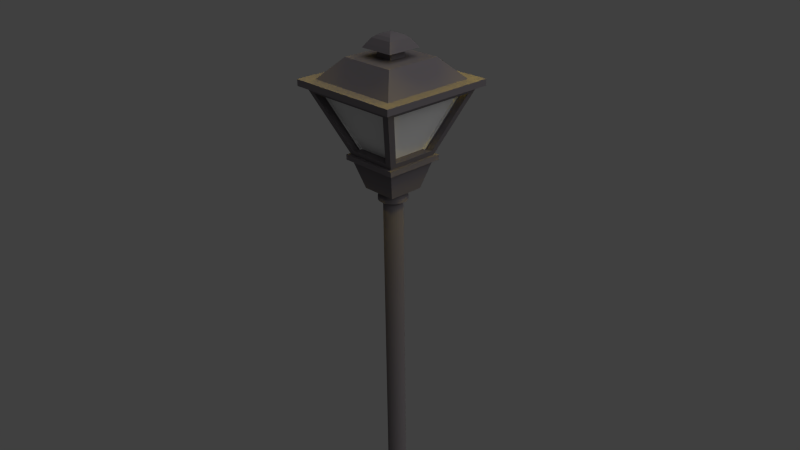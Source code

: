 # Source: lampara.blend  (saved by Blender 2.63.14; exported with 4.5.12 LTS)
import bpy
from mathutils import Matrix  # noqa: F401  (used for matrix-valued properties, if any)

bpy.ops.wm.read_factory_settings(use_empty=True)
scene = bpy.context.scene
scene.name = 'Scene'

# ---- collections
col_collection_1 = bpy.data.collections.new('Collection 1'); scene.collection.children.link(col_collection_1)

# ---- materials (node trees are filled in below, after node groups)
mat_material_001 = bpy.data.materials.new('Material.001')
mat_material_001.alpha_threshold = 0.0
mat_material_001.use_transparent_shadow = False
mat_material_001.diffuse_color = (0.8, 0.2546, 0.0, 1.0)
mat_material_001.roughness = 0.5
mat_material_001.specular_intensity = 1.0
mat_material_001.line_color = (0.0, 0.0, 0.0, 1.0)
mat_material = bpy.data.materials.new('Material')
mat_material.alpha_threshold = 0.0
mat_material.use_transparent_shadow = False
mat_material.roughness = 0.5
mat_material.line_color = (0.0, 0.0, 0.0, 1.0)
mat_material_002 = bpy.data.materials.new('Material.002')
mat_material_002.alpha_threshold = 0.0
mat_material_002.use_transparent_shadow = False
mat_material_002.diffuse_color = (0.1789, 0.162, 0.1746, 1.0)
mat_material_002.roughness = 0.5
mat_material_002.line_color = (0.0, 0.0, 0.0, 1.0)

# ---- material node trees

# ---- world
world_world = bpy.data.worlds.new('World'); scene.world = world_world
world_world.color = (0.05088, 0.05088, 0.05088)
world_world.use_sun_shadow = False
world_world.sun_shadow_jitter_overblur = 0.0
world_world.cycles.sampling_method = 'MANUAL'
world_world.cycles.sample_map_resolution = 256

# ---- cameras
cam_camera = bpy.data.cameras.new('Camera')
cam_camera.clip_end = 100.0
cam_camera.lens = 35.0
cam_camera.sensor_width = 32.0
cam_camera.sensor_height = 18.0
cam_camera.ortho_scale = 7.314
cam_camera.dof.focus_distance = 0.0
cam_camera.dof.aperture_fstop = 128.0

# ---- lights
light_sun = bpy.data.lights.new('Sun', 'POINT')
light_sun.color = (1.0, 0.7529, 0.04772)
light_sun.transmission_factor = 0.0
light_sun.energy = 297.0
light_sun.shadow_buffer_clip_start = 0.5
light_sun.shadow_soft_size = 1.0
light_sun.shadow_maximum_resolution = 0.006
light_sun.use_absolute_resolution = True
light_sun.cycles.use_multiple_importance_sampling = False
light_lamp = bpy.data.lights.new('Lamp', 'SUN')
light_lamp.transmission_factor = 0.0
light_lamp.cutoff_distance = 30.0
light_lamp.angle = 1.571
light_lamp.energy = 1.0
light_lamp.shadow_buffer_clip_start = 1.001
light_lamp.shadow_soft_size = 1.0
light_lamp.shadow_cascade_max_distance = 1000.0
light_lamp.cycles.use_multiple_importance_sampling = False

# ---- meshes
me_plane_002 = bpy.data.meshes.new('Plane.002')
me_plane_002.from_pydata([(0.0582, 0.2926, 3.483), (4.042e-07, 0.2983, 3.483), (0.1142, 0.2756, 3.483), (0.1657, 0.248, 3.483), (0.2109, 0.2109, 3.483), (0.248, 0.1657, 3.483), (0.2756, 0.1142, 3.483), (0.2926, 0.0582, 3.483), (0.2983, 1.455e-06, 3.483), (0.2926, -0.0582, 3.483), (0.2756, -0.1142, 3.483), (0.248, -0.1657, 3.483), (0.2109, -0.2109, 3.483), (0.1657, -0.248, 3.483), (0.1142, -0.2756, 3.483), (0.0582, -0.2926, 3.483), (3.07e-07, -0.2983, 3.483), (-0.0582, -0.2926, 3.483), (-0.1142, -0.2756, 3.483), (-0.1657, -0.248, 3.483), (-0.2109, -0.2109, 3.483), (-0.248, -0.1657, 3.483), (-0.2756, -0.1142, 3.483), (-0.2926, -0.0582, 3.483), (-0.2983, 1.72e-06, 3.483), (-0.2926, 0.0582, 3.483), (-0.2756, 0.1142, 3.483), (-0.248, 0.1657, 3.483), (-0.2109, 0.2109, 3.483), (-0.1657, 0.248, 3.483), (-0.1142, 0.2756, 3.483), (-0.0582, 0.2926, 3.483), (0.07954, 0.3999, 3.73), (1.056e-07, 0.4077, 3.73), (0.156, 0.3767, 3.73), (0.2265, 0.339, 3.73), (0.2883, 0.2883, 3.73), (0.339, 0.2265, 3.73), (0.3767, 0.156, 3.73), (0.3999, 0.07954, 3.73), (0.4077, 1.428e-06, 3.73), (0.3999, -0.07954, 3.73), (0.3767, -0.156, 3.73), (0.339, -0.2265, 3.73), (0.2883, -0.2883, 3.73), (0.2265, -0.339, 3.73), (0.156, -0.3767, 3.73), (0.07954, -0.3999, 3.73), (-2.722e-08, -0.4077, 3.73), (-0.07954, -0.3999, 3.73), (-0.156, -0.3767, 3.73), (-0.2265, -0.339, 3.73), (-0.2883, -0.2883, 3.73), (-0.339, -0.2265, 3.73), (-0.3767, -0.156, 3.73), (-0.3999, -0.07954, 3.73), (-0.4077, 1.791e-06, 3.73), (-0.3999, 0.07954, 3.73), (-0.3767, 0.156, 3.73), (-0.339, 0.2265, 3.73), (-0.2883, 0.2883, 3.73), (-0.2265, 0.339, 3.73), (-0.156, 0.3767, 3.73), (-0.07954, 0.3999, 3.73), (0.08597, 0.4322, 3.949), (1.028e-07, 0.4406, 3.949), (0.1686, 0.4071, 3.949), (0.2448, 0.3664, 3.949), (0.3116, 0.3116, 3.949), (0.3664, 0.2448, 3.949), (0.4071, 0.1686, 3.949), (0.4322, 0.08597, 3.949), (0.4406, 1.42e-06, 3.949), (0.4322, -0.08596, 3.949), (0.4071, -0.1686, 3.949), (0.3664, -0.2448, 3.949), (0.3116, -0.3116, 3.949), (0.2448, -0.3664, 3.949), (0.1686, -0.4071, 3.949), (0.08597, -0.4322, 3.949), (-4.081e-08, -0.4406, 3.949), (-0.08597, -0.4322, 3.949), (-0.1686, -0.4071, 3.949), (-0.2448, -0.3664, 3.949), (-0.3116, -0.3116, 3.949), (-0.3664, -0.2448, 3.949), (-0.4071, -0.1686, 3.949), (-0.4322, -0.08596, 3.949), (-0.4406, 1.812e-06, 3.949), (-0.4322, 0.08597, 3.949), (-0.4071, 0.1686, 3.949), (-0.3664, 0.2448, 3.949), (-0.3116, 0.3116, 3.949), (-0.2448, 0.3664, 3.949), (-0.1686, 0.4071, 3.949), (-0.08597, 0.4322, 3.949), (0.08597, 0.4322, 4.176), (1.028e-07, 0.4406, 4.176), (0.1686, 0.4071, 4.176), (0.2448, 0.3664, 4.176), (0.3116, 0.3116, 4.176), (0.3664, 0.2448, 4.176), (0.4071, 0.1686, 4.176), (0.4322, 0.08597, 4.176), (0.4406, 1.42e-06, 4.176), (0.4322, -0.08596, 4.176), (0.4071, -0.1686, 4.176), (0.3664, -0.2448, 4.176), (0.3116, -0.3116, 4.176), (0.2448, -0.3664, 4.176), (0.1686, -0.4071, 4.176), (0.08597, -0.4322, 4.176), (-4.081e-08, -0.4406, 4.176), (-0.08597, -0.4322, 4.176), (-0.1686, -0.4071, 4.176), (-0.2448, -0.3664, 4.176), (-0.3116, -0.3116, 4.176), (-0.3664, -0.2448, 4.176), (-0.4071, -0.1686, 4.176), (-0.4322, -0.08596, 4.176), (-0.4406, 1.812e-06, 4.176), (-0.4322, 0.08597, 4.176), (-0.4071, 0.1686, 4.176), (-0.3664, 0.2448, 4.176), (-0.3116, 0.3116, 4.176), (-0.2448, 0.3664, 4.176), (-0.1686, 0.4071, 4.176), (-0.08597, 0.4322, 4.176), (0.07726, 0.3884, 4.43), (1.067e-07, 0.396, 4.43), (0.1516, 0.3659, 4.43), (0.22, 0.3293, 4.43), (0.28, 0.28, 4.43), (0.3293, 0.22, 4.43), (0.3659, 0.1516, 4.43), (0.3884, 0.07726, 4.43), (0.396, 1.431e-06, 4.43), (0.3884, -0.07726, 4.43), (0.3659, -0.1516, 4.43), (0.3293, -0.22, 4.43), (0.28, -0.28, 4.43), (0.22, -0.3293, 4.43), (0.1516, -0.3659, 4.43), (0.07726, -0.3884, 4.43), (-2.236e-08, -0.396, 4.43), (-0.07726, -0.3884, 4.43), (-0.1516, -0.3659, 4.43), (-0.22, -0.3293, 4.43), (-0.28, -0.28, 4.43), (-0.3293, -0.22, 4.43), (-0.3659, -0.1516, 4.43), (-0.3884, -0.07726, 4.43), (-0.396, 1.784e-06, 4.43), (-0.3884, 0.07726, 4.43), (-0.3659, 0.1516, 4.43), (-0.3293, 0.22, 4.43), (-0.28, 0.28, 4.43), (-0.22, 0.3293, 4.43), (-0.1516, 0.3659, 4.43), (-0.07726, 0.3884, 4.43), (0.06173, 0.3103, 4.647), (1.146e-07, 0.3164, 4.647), (0.1211, 0.2923, 4.647), (0.1758, 0.2631, 4.647), (0.2237, 0.2237, 4.647), (0.2631, 0.1758, 4.647), (0.2923, 0.1211, 4.647), (0.3103, 0.06173, 4.647), (0.3164, 1.452e-06, 4.647), (0.3103, -0.06173, 4.647), (0.2923, -0.1211, 4.647), (0.2631, -0.1758, 4.647), (0.2237, -0.2237, 4.647), (0.1758, -0.2631, 4.647), (0.1211, -0.2923, 4.647), (0.06173, -0.3103, 4.647), (1.15e-08, -0.3164, 4.647), (-0.06173, -0.3103, 4.647), (-0.1211, -0.2923, 4.647), (-0.1758, -0.2631, 4.647), (-0.2237, -0.2237, 4.647), (-0.2631, -0.1758, 4.647), (-0.2923, -0.1211, 4.647), (-0.3103, -0.06173, 4.647), (-0.3164, 1.733e-06, 4.647), (-0.3103, 0.06173, 4.647), (-0.2923, 0.1211, 4.647), (-0.2631, 0.1758, 4.647), (-0.2237, 0.2237, 4.647), (-0.1758, 0.2631, 4.647), (-0.1211, 0.2923, 4.647), (-0.06173, 0.3103, 4.647), (0.02599, 0.1307, 4.879), (1.32e-07, 0.1332, 4.879), (0.05098, 0.1231, 4.879), (0.07401, 0.1108, 4.879), (0.09419, 0.09419, 4.879), (0.1108, 0.07401, 4.879), (0.1231, 0.05098, 4.879), (0.1306, 0.02599, 4.879), (0.1332, 1.502e-06, 4.879), (0.1306, -0.02599, 4.879), (0.1231, -0.05098, 4.879), (0.1108, -0.07401, 4.879), (0.09419, -0.09419, 4.879), (0.07401, -0.1108, 4.879), (0.05098, -0.1231, 4.879), (0.02599, -0.1306, 4.879), (8.855e-08, -0.1332, 4.879), (-0.02599, -0.1306, 4.879), (-0.05098, -0.1231, 4.879), (-0.07401, -0.1108, 4.879), (-0.09419, -0.09419, 4.879), (-0.1108, -0.07401, 4.879), (-0.1231, -0.05098, 4.879), (-0.1306, -0.02599, 4.879), (-0.1332, 1.621e-06, 4.879), (-0.1306, 0.02599, 4.879), (-0.1231, 0.05098, 4.879), (-0.1108, 0.07401, 4.879), (-0.09419, 0.09419, 4.879), (-0.07401, 0.1108, 4.879), (-0.05098, 0.1231, 4.879), (-0.02599, 0.1307, 4.879), (1.424e-07, 1.535e-06, 4.934)], [], [(28, 27, 59, 60), (57, 56, 88, 89), (31, 30, 62, 63), (2, 0, 32, 34), (5, 4, 36, 37), (8, 7, 39, 40), (11, 10, 42, 43), (14, 13, 45, 46), (17, 16, 48, 49), (20, 19, 51, 52), (23, 22, 54, 55), (26, 25, 57, 58), (29, 28, 60, 61), (1, 31, 63, 33), (3, 2, 34, 35), (6, 5, 37, 38), (9, 8, 40, 41), (12, 11, 43, 44), (15, 14, 46, 47), (18, 17, 49, 50), (21, 20, 52, 53), (24, 23, 55, 56), (27, 26, 58, 59), (30, 29, 61, 62), (0, 1, 33, 32), (4, 3, 35, 36), (7, 6, 38, 39), (10, 9, 41, 42), (13, 12, 44, 45), (16, 15, 47, 48), (19, 18, 50, 51), (22, 21, 53, 54), (25, 24, 56, 57), (86, 85, 117, 118), (60, 59, 91, 92), (63, 62, 94, 95), (34, 32, 64, 66), (37, 36, 68, 69), (40, 39, 71, 72), (43, 42, 74, 75), (46, 45, 77, 78), (49, 48, 80, 81), (52, 51, 83, 84), (55, 54, 86, 87), (58, 57, 89, 90), (61, 60, 92, 93), (33, 63, 95, 65), (35, 34, 66, 67), (38, 37, 69, 70), (41, 40, 72, 73), (44, 43, 75, 76), (47, 46, 78, 79), (50, 49, 81, 82), (53, 52, 84, 85), (56, 55, 87, 88), (59, 58, 90, 91), (62, 61, 93, 94), (32, 33, 65, 64), (36, 35, 67, 68), (39, 38, 70, 71), (42, 41, 73, 74), (45, 44, 76, 77), (48, 47, 79, 80), (51, 50, 82, 83), (54, 53, 85, 86), (115, 114, 146, 147), (89, 88, 120, 121), (92, 91, 123, 124), (95, 94, 126, 127), (66, 64, 96, 98), (69, 68, 100, 101), (72, 71, 103, 104), (75, 74, 106, 107), (78, 77, 109, 110), (81, 80, 112, 113), (84, 83, 115, 116), (87, 86, 118, 119), (90, 89, 121, 122), (93, 92, 124, 125), (65, 95, 127, 97), (67, 66, 98, 99), (70, 69, 101, 102), (73, 72, 104, 105), (76, 75, 107, 108), (79, 78, 110, 111), (82, 81, 113, 114), (85, 84, 116, 117), (88, 87, 119, 120), (91, 90, 122, 123), (94, 93, 125, 126), (64, 65, 97, 96), (68, 67, 99, 100), (71, 70, 102, 103), (74, 73, 105, 106), (77, 76, 108, 109), (80, 79, 111, 112), (83, 82, 114, 115), (144, 143, 175, 176), (118, 117, 149, 150), (121, 120, 152, 153), (124, 123, 155, 156), (127, 126, 158, 159), (98, 96, 128, 130), (101, 100, 132, 133), (104, 103, 135, 136), (107, 106, 138, 139), (110, 109, 141, 142), (113, 112, 144, 145), (116, 115, 147, 148), (119, 118, 150, 151), (122, 121, 153, 154), (125, 124, 156, 157), (97, 127, 159, 129), (99, 98, 130, 131), (102, 101, 133, 134), (105, 104, 136, 137), (108, 107, 139, 140), (111, 110, 142, 143), (114, 113, 145, 146), (117, 116, 148, 149), (120, 119, 151, 152), (123, 122, 154, 155), (126, 125, 157, 158), (96, 97, 129, 128), (100, 99, 131, 132), (103, 102, 134, 135), (106, 105, 137, 138), (109, 108, 140, 141), (112, 111, 143, 144), (173, 172, 204, 205), (147, 146, 178, 179), (150, 149, 181, 182), (153, 152, 184, 185), (156, 155, 187, 188), (159, 158, 190, 191), (130, 128, 160, 162), (133, 132, 164, 165), (136, 135, 167, 168), (139, 138, 170, 171), (142, 141, 173, 174), (145, 144, 176, 177), (148, 147, 179, 180), (151, 150, 182, 183), (154, 153, 185, 186), (157, 156, 188, 189), (129, 159, 191, 161), (131, 130, 162, 163), (134, 133, 165, 166), (137, 136, 168, 169), (140, 139, 171, 172), (143, 142, 174, 175), (146, 145, 177, 178), (149, 148, 180, 181), (152, 151, 183, 184), (155, 154, 186, 187), (158, 157, 189, 190), (128, 129, 161, 160), (132, 131, 163, 164), (135, 134, 166, 167), (138, 137, 169, 170), (141, 140, 172, 173), (176, 175, 207, 208), (179, 178, 210, 211), (182, 181, 213, 214), (185, 184, 216, 217), (188, 187, 219, 220), (191, 190, 222, 223), (162, 160, 192, 194), (165, 164, 196, 197), (168, 167, 199, 200), (171, 170, 202, 203), (174, 173, 205, 206), (177, 176, 208, 209), (180, 179, 211, 212), (183, 182, 214, 215), (186, 185, 217, 218), (189, 188, 220, 221), (161, 191, 223, 193), (163, 162, 194, 195), (166, 165, 197, 198), (169, 168, 200, 201), (172, 171, 203, 204), (175, 174, 206, 207), (178, 177, 209, 210), (181, 180, 212, 213), (184, 183, 215, 216), (187, 186, 218, 219), (190, 189, 221, 222), (160, 161, 193, 192), (164, 163, 195, 196), (167, 166, 198, 199), (170, 169, 201, 202), (202, 201, 224), (205, 204, 224), (208, 207, 224), (211, 210, 224), (214, 213, 224), (217, 216, 224), (220, 219, 224), (223, 222, 224), (194, 192, 224), (197, 196, 224), (200, 199, 224), (203, 202, 224), (206, 205, 224), (209, 208, 224), (212, 211, 224), (215, 214, 224), (218, 217, 224), (221, 220, 224), (193, 223, 224), (195, 194, 224), (198, 197, 224), (201, 200, 224), (204, 203, 224), (207, 206, 224), (210, 209, 224), (213, 212, 224), (216, 215, 224), (219, 218, 224), (222, 221, 224), (192, 193, 224), (196, 195, 224), (199, 198, 224)])
me_plane_002.materials.append(mat_material_001)
me_plane_002.use_remesh_preserve_volume = False
me_plane_002.use_remesh_preserve_attributes = False
me_plane_002.use_mirror_vertex_groups = False
me_plane_002.update()
me_plane_001 = bpy.data.meshes.new('Plane.001')
me_plane_001.from_pydata([(1.251, -1.093, 2.182), (-1.251, -1.093, 2.182), (2.511, -2.353, 5.234), (-2.511, -2.353, 5.234), (-1.093, -1.251, 2.182), (-1.093, 1.251, 2.182), (-2.353, -2.511, 5.234), (-2.353, 2.511, 5.234), (-1.251, 1.093, 2.182), (1.251, 1.093, 2.182), (-2.511, 2.353, 5.234), (2.511, 2.353, 5.234), (1.093, 1.251, 2.182), (1.093, -1.251, 2.182), (2.353, 2.511, 5.234), (2.353, -2.511, 5.234)], [], [(2, 3, 1, 0), (6, 7, 5, 4), (10, 11, 9, 8), (14, 15, 13, 12)])
me_plane_001.materials.append(mat_material)
me_plane_001.use_remesh_preserve_volume = False
me_plane_001.use_remesh_preserve_attributes = False
me_plane_001.use_mirror_vertex_groups = False
me_plane_001.update()
me_plane = bpy.data.meshes.new('Plane')
me_plane.from_pydata([(1.0, -1.0, 0.0), (-1.0, -1.0, 0.0), (1.0, 1.0, 0.0), (-1.0, 1.0, 0.0), (1.467, -1.467, 1.597), (-1.467, -1.467, 1.597), (1.467, 1.467, 1.597), (-1.467, 1.467, 1.597), (1.679, -1.679, 1.597), (-1.679, -1.679, 1.597), (1.679, 1.679, 1.597), (-1.679, 1.679, 1.597), (1.679, -1.679, 1.884), (-1.679, -1.679, 1.884), (1.679, 1.679, 1.884), (-1.679, 1.679, 1.884), (3.002, -3.002, 5.532), (-3.002, -3.002, 5.532), (3.002, 3.002, 5.532), (-3.002, 3.002, 5.532), (3.298, -3.298, 5.532), (-3.298, -3.298, 5.532), (3.298, 3.298, 5.532), (-3.298, 3.298, 5.532), (3.298, -3.298, 5.883), (-3.298, -3.298, 5.883), (3.298, 3.298, 5.883), (-3.298, 3.298, 5.883), (2.649, -2.649, 5.883), (-2.649, -2.649, 5.883), (2.649, 2.649, 5.883), (-2.649, 2.649, 5.883), (1.594, -1.594, 6.998), (-1.594, -1.594, 6.998), (1.594, 1.594, 6.998), (-1.594, 1.594, 6.998), (0.4848, -0.4848, 6.998), (-0.4848, -0.4848, 6.998), (0.4848, 0.4848, 6.998), (-0.4848, 0.4848, 6.998), (0.4848, -0.4848, 7.667), (-0.4848, -0.4848, 7.667), (0.4848, 0.4848, 7.667), (-0.4848, 0.4848, 7.667), (0.6599, -0.6599, 7.667), (-0.6599, -0.6599, 7.667), (0.6599, 0.6599, 7.667), (-0.6599, 0.6599, 7.667), (0.8517, -0.8517, 7.46), (-0.8517, -0.8517, 7.46), (0.8517, 0.8517, 7.46), (-0.8517, 0.8517, 7.46), (0.9932, -0.9932, 7.46), (-0.9932, -0.9932, 7.46), (0.9932, 0.9932, 7.46), (-0.9932, 0.9932, 7.46), (0.86, -0.86, 7.667), (-0.86, -0.86, 7.667), (0.86, 0.86, 7.667), (-0.86, 0.86, 7.667), (0.6552, -0.6552, 7.954), (-0.6552, -0.6552, 7.954), (0.6552, 0.6552, 7.954), (-0.6552, 0.6552, 7.954), (0.4658, -0.4658, 8.097), (-0.4658, -0.4658, 8.097), (0.4658, 0.4658, 8.097), (-0.4658, 0.4658, 8.097), (0.246, -0.246, 8.193), (-0.246, -0.246, 8.193), (0.246, 0.246, 8.193), (-0.246, 0.246, 8.193), (0.0, 0.0, 8.254), (2.497, -2.497, 5.809), (-2.497, -2.497, 5.809), (2.497, 2.497, 5.809), (-2.497, 2.497, 5.809), (-2.497, 2.497, 5.532), (2.497, 2.497, 5.532), (-2.497, -2.497, 5.532), (2.497, -2.497, 5.532), (1.251, -1.619, 2.182), (-1.251, -1.619, 2.182), (2.511, -2.879, 5.234), (-2.511, -2.879, 5.234), (1.251, -1.093, 2.182), (-1.251, -1.093, 2.182), (2.511, -2.353, 5.234), (-2.511, -2.353, 5.234), (0.1815, 0.9123, 1.503), (3.602e-07, 0.9301, 1.503), (7.151e-07, 0.6153, 0.01908), (4.122e-07, 0.3547, 1.503), (0.12, 0.6035, 0.01908), (0.06919, 0.3479, 1.503), (0.2355, 0.5685, 0.01908), (0.1357, 0.3277, 1.503), (0.3418, 0.5116, 0.01908), (0.197, 0.2949, 1.503), (0.4351, 0.4351, 0.01908), (0.2508, 0.2508, 1.503), (0.5116, 0.3418, 0.01908), (0.2949, 0.197, 1.503), (0.5685, 0.2355, 0.01908), (0.3277, 0.1357, 1.503), (0.6035, 0.12, 0.01908), (0.3479, 0.06919, 1.503), (0.6153, 2.502e-06, 0.01908), (0.3547, 1.442e-06, 1.503), (0.6035, -0.12, 0.01908), (0.3479, -0.06919, 1.503), (0.5685, -0.2355, 0.01908), (0.3277, -0.1357, 1.503), (0.5116, -0.3418, 0.01908), (0.2949, -0.197, 1.503), (0.4351, -0.4351, 0.01908), (0.2508, -0.2508, 1.503), (0.3418, -0.5116, 0.01908), (0.197, -0.2949, 1.503), (0.2355, -0.5684, 0.01908), (0.1357, -0.3277, 1.503), (0.12, -0.6035, 0.01908), (0.06919, -0.3479, 1.503), (5.146e-07, -0.6153, 0.01908), (2.966e-07, -0.3547, 1.503), (-0.12, -0.6035, 0.01908), (-0.06919, -0.3479, 1.503), (-0.2355, -0.5684, 0.01908), (-0.1357, -0.3277, 1.503), (-0.3418, -0.5116, 0.01908), (-0.197, -0.2949, 1.503), (-0.4351, -0.4351, 0.01908), (-0.2508, -0.2508, 1.503), (-0.5116, -0.3418, 0.01908), (-0.2949, -0.197, 1.503), (-0.5684, -0.2355, 0.01908), (-0.3277, -0.1357, 1.503), (-0.6035, -0.12, 0.01908), (-0.3479, -0.06919, 1.503), (-0.6153, 3.05e-06, 0.01908), (-0.3547, 1.758e-06, 1.503), (-0.6035, 0.12, 0.01908), (-0.3479, 0.0692, 1.503), (-0.5684, 0.2355, 0.01908), (-0.3277, 0.1357, 1.503), (-0.5116, 0.3418, 0.01908), (-0.2949, 0.197, 1.503), (-0.4351, 0.4351, 0.01908), (-0.2508, 0.2508, 1.503), (-0.3418, 0.5116, 0.01908), (-0.197, 0.2949, 1.503), (-0.2355, 0.5685, 0.01908), (-0.1357, 0.3277, 1.503), (-0.12, 0.6035, 0.01908), (-0.06919, 0.3479, 1.503), (0.3559, 0.8593, 1.503), (0.5167, 0.7734, 1.503), (0.6577, 0.6577, 1.503), (0.7734, 0.5168, 1.503), (0.8593, 0.3559, 1.503), (0.9123, 0.1815, 1.503), (0.9301, 1.284e-06, 1.503), (0.9123, -0.1815, 1.503), (0.8593, -0.3559, 1.503), (0.7734, -0.5167, 1.503), (0.6577, -0.6577, 1.503), (0.5167, -0.7734, 1.503), (0.3559, -0.8593, 1.503), (0.1815, -0.9123, 1.503), (5.713e-08, -0.9301, 1.503), (-0.1815, -0.9123, 1.503), (-0.3559, -0.8593, 1.503), (-0.5167, -0.7734, 1.503), (-0.6577, -0.6577, 1.503), (-0.7734, -0.5167, 1.503), (-0.8593, -0.3559, 1.503), (-0.9123, -0.1815, 1.503), (-0.9301, 2.112e-06, 1.503), (-0.9123, 0.1815, 1.503), (-0.8593, 0.3559, 1.503), (-0.7734, 0.5168, 1.503), (-0.6577, 0.6577, 1.503), (-0.5167, 0.7734, 1.503), (-0.3559, 0.8593, 1.503), (-0.1815, 0.9123, 1.503), (0.02736, 0.1375, 3.328), (4.169e-07, 0.1402, 3.328), (0.05367, 0.1296, 3.328), (0.07791, 0.1166, 3.328), (0.09916, 0.09916, 3.328), (0.1166, 0.07791, 3.328), (0.1296, 0.05367, 3.328), (0.1375, 0.02736, 3.328), (0.1402, 1.493e-06, 3.328), (0.1375, -0.02736, 3.328), (0.1296, -0.05366, 3.328), (0.1166, -0.07791, 3.328), (0.09916, -0.09916, 3.328), (0.07791, -0.1166, 3.328), (0.05367, -0.1296, 3.328), (0.02736, -0.1375, 3.328), (3.712e-07, -0.1402, 3.328), (-0.02736, -0.1375, 3.328), (-0.05367, -0.1296, 3.328), (-0.07791, -0.1166, 3.328), (-0.09916, -0.09916, 3.328), (-0.1166, -0.07791, 3.328), (-0.1296, -0.05366, 3.328), (-0.1375, -0.02736, 3.328), (-0.1402, 1.617e-06, 3.328), (-0.1375, 0.02736, 3.328), (-0.1296, 0.05367, 3.328), (-0.1166, 0.07791, 3.328), (-0.09916, 0.09916, 3.328), (-0.07791, 0.1166, 3.328), (-0.05367, 0.1296, 3.328), (-0.02736, 0.1375, 3.328), (0.0582, 0.2926, 3.483), (4.042e-07, 0.2983, 3.483), (0.1142, 0.2756, 3.483), (0.1657, 0.248, 3.483), (0.2109, 0.2109, 3.483), (0.248, 0.1657, 3.483), (0.2756, 0.1142, 3.483), (0.2926, 0.0582, 3.483), (0.2983, 1.455e-06, 3.483), (0.2926, -0.0582, 3.483), (0.2756, -0.1142, 3.483), (0.248, -0.1657, 3.483), (0.2109, -0.2109, 3.483), (0.1657, -0.248, 3.483), (0.1142, -0.2756, 3.483), (0.0582, -0.2926, 3.483), (3.07e-07, -0.2983, 3.483), (-0.0582, -0.2926, 3.483), (-0.1142, -0.2756, 3.483), (-0.1657, -0.248, 3.483), (-0.2109, -0.2109, 3.483), (-0.248, -0.1657, 3.483), (-0.2756, -0.1142, 3.483), (-0.2926, -0.0582, 3.483), (-0.2983, 1.72e-06, 3.483), (-0.2926, 0.0582, 3.483), (-0.2756, 0.1142, 3.483), (-0.248, 0.1657, 3.483), (-0.2109, 0.2109, 3.483), (-0.1657, 0.248, 3.483), (-0.1142, 0.2756, 3.483), (-0.0582, 0.2926, 3.483), (-0.2355, 0.5685, -0.2039), (-0.3418, 0.5116, -0.2039), (-0.4351, 0.4351, -0.2039), (-0.5116, 0.3418, -0.2039), (-0.5684, 0.2355, -0.2039), (-0.6035, 0.12, -0.2039), (-0.6153, 3.05e-06, -0.2039), (-0.6035, -0.12, -0.2039), (-0.5684, -0.2355, -0.2039), (-0.5116, -0.3418, -0.2039), (-0.4351, -0.4351, -0.2039), (-0.3418, -0.5116, -0.2039), (-0.2355, -0.5684, -0.2039), (-0.12, -0.6035, -0.2039), (5.146e-07, -0.6153, -0.2039), (0.12, -0.6035, -0.2039), (0.2355, -0.5684, -0.2039), (0.3418, -0.5116, -0.2039), (0.4351, -0.4351, -0.2039), (0.5116, -0.3418, -0.2039), (0.5685, -0.2355, -0.2039), (0.6035, -0.12, -0.2039), (0.6153, 2.502e-06, -0.2039), (0.6035, 0.12, -0.2039), (0.5685, 0.2355, -0.2039), (0.5116, 0.3418, -0.2039), (0.4351, 0.4351, -0.2039), (0.3418, 0.5116, -0.2039), (0.2355, 0.5685, -0.2039), (0.12, 0.6035, -0.2039), (7.151e-07, 0.6153, -0.2039), (-0.12, 0.6035, -0.2039), (-0.3096, 0.7473, -0.3951), (-0.4494, 0.6726, -0.3951), (-0.572, 0.572, -0.3951), (-0.6726, 0.4494, -0.3951), (-0.7473, 0.3096, -0.3951), (-0.7934, 0.1578, -0.3951), (-0.8089, 3.169e-06, -0.3951), (-0.7934, -0.1578, -0.3951), (-0.7473, -0.3096, -0.3951), (-0.6726, -0.4494, -0.3951), (-0.572, -0.572, -0.3951), (-0.4494, -0.6726, -0.3951), (-0.3096, -0.7473, -0.3951), (-0.1578, -0.7934, -0.3951), (4.34e-07, -0.8089, -0.3951), (0.1578, -0.7934, -0.3951), (0.3096, -0.7473, -0.3951), (0.4494, -0.6726, -0.3951), (0.572, -0.572, -0.3951), (0.6726, -0.4494, -0.3951), (0.7473, -0.3096, -0.3951), (0.7934, -0.1578, -0.3951), (0.8089, 2.449e-06, -0.3951), (0.7934, 0.1578, -0.3951), (0.7473, 0.3096, -0.3951), (0.6726, 0.4494, -0.3951), (0.572, 0.572, -0.3951), (0.4494, 0.6726, -0.3951), (0.3096, 0.7473, -0.3951), (0.1578, 0.7934, -0.3951), (6.976e-07, 0.8089, -0.3951), (-0.1578, 0.7934, -0.3951), (-0.3096, 0.7473, -0.5703), (-0.4494, 0.6726, -0.5703), (-0.572, 0.572, -0.5703), (-0.6726, 0.4494, -0.5703), (-0.7473, 0.3096, -0.5703), (-0.7934, 0.1578, -0.5703), (-0.8089, 3.169e-06, -0.5703), (-0.7934, -0.1578, -0.5703), (-0.7473, -0.3096, -0.5703), (-0.6726, -0.4494, -0.5703), (-0.572, -0.572, -0.5703), (-0.4494, -0.6726, -0.5703), (-0.3096, -0.7473, -0.5703), (-0.1578, -0.7934, -0.5703), (4.34e-07, -0.8089, -0.5703), (0.1578, -0.7934, -0.5703), (0.3096, -0.7473, -0.5703), (0.4494, -0.6726, -0.5703), (0.572, -0.572, -0.5703), (0.6726, -0.4494, -0.5703), (0.7473, -0.3096, -0.5703), (0.7934, -0.1578, -0.5703), (0.8089, 2.449e-06, -0.5703), (0.7934, 0.1578, -0.5703), (0.7473, 0.3096, -0.5703), (0.6726, 0.4494, -0.5703), (0.572, 0.572, -0.5703), (0.4494, 0.6726, -0.5703), (0.3096, 0.7473, -0.5703), (0.1578, 0.7934, -0.5703), (6.976e-07, 0.8089, -0.5703), (-0.1578, 0.7934, -0.5703), (-0.2056, 0.4963, -0.7614), (-0.2985, 0.4467, -0.7614), (-0.3799, 0.3799, -0.7614), (-0.4467, 0.2985, -0.7614), (-0.4963, 0.2056, -0.7614), (-0.5269, 0.1048, -0.7614), (-0.5372, 3.002e-06, -0.7614), (-0.5269, -0.1048, -0.7614), (-0.4963, -0.2056, -0.7614), (-0.4467, -0.2985, -0.7614), (-0.3799, -0.3799, -0.7614), (-0.2985, -0.4467, -0.7614), (-0.2056, -0.4963, -0.7614), (-0.1048, -0.5269, -0.7614), (5.476e-07, -0.5372, -0.7614), (0.1048, -0.5269, -0.7614), (0.2056, -0.4963, -0.7614), (0.2985, -0.4467, -0.7614), (0.3799, -0.3799, -0.7614), (0.4467, -0.2985, -0.7614), (0.4963, -0.2056, -0.7614), (0.5269, -0.1048, -0.7614), (0.5372, 2.524e-06, -0.7614), (0.5269, 0.1048, -0.7614), (0.4963, 0.2056, -0.7614), (0.4467, 0.2985, -0.7614), (0.3799, 0.3799, -0.7614), (0.2985, 0.4467, -0.7614), (0.2056, 0.4963, -0.7614), (0.1048, 0.5269, -0.7614), (7.226e-07, 0.5372, -0.7614), (-0.1048, 0.5269, -0.7614), (-0.2056, 0.4963, -35.98), (-0.2985, 0.4467, -35.98), (-0.3799, 0.3799, -35.98), (-0.4467, 0.2985, -35.98), (-0.4963, 0.2056, -35.98), (-0.5269, 0.1048, -35.98), (-0.5372, 3.002e-06, -35.98), (-0.5269, -0.1048, -35.98), (-0.4963, -0.2056, -35.98), (-0.4467, -0.2985, -35.98), (-0.3799, -0.3799, -35.98), (-0.2985, -0.4467, -35.98), (-0.2056, -0.4963, -35.98), (-0.1048, -0.5269, -35.98), (-4.639e-07, -0.5372, -35.98), (0.1048, -0.5269, -35.98), (0.2056, -0.4963, -35.98), (0.2985, -0.4467, -35.98), (0.3799, -0.3799, -35.98), (0.4467, -0.2985, -35.98), (0.4963, -0.2056, -35.98), (0.5269, -0.1048, -35.98), (0.5372, 2.524e-06, -35.98), (0.5269, 0.1048, -35.98), (0.4963, 0.2056, -35.98), (0.4467, 0.2985, -35.98), (0.3799, 0.3799, -35.98), (0.2985, 0.4467, -35.98), (0.2056, 0.4963, -35.98), (0.1048, 0.5269, -35.98), (-2.888e-07, 0.5372, -35.98), (-0.1048, 0.5269, -35.98), (-1.496, -1.496, 1.884), (-1.619, -1.251, 2.182), (-1.619, 1.251, 2.182), (-2.879, -2.511, 5.234), (-2.879, 2.511, 5.234), (-1.093, -1.251, 2.182), (-1.093, 1.251, 2.182), (-2.353, -2.511, 5.234), (-2.353, 2.511, 5.234), (-1.496, 1.496, 1.884), (1.496, 1.496, 1.884), (-1.251, 1.619, 2.182), (1.251, 1.619, 2.182), (-2.511, 2.879, 5.234), (2.511, 2.879, 5.234), (-1.251, 1.093, 2.182), (1.251, 1.093, 2.182), (-2.511, 2.353, 5.234), (2.511, 2.353, 5.234), (1.496, -1.496, 1.884), (1.619, 1.251, 2.182), (1.619, -1.251, 2.182), (2.879, 2.511, 5.234), (2.879, -2.511, 5.234), (1.093, 1.251, 2.182), (1.093, -1.251, 2.182), (2.353, 2.511, 5.234), (2.353, -2.511, 5.234)], [], [(2, 0, 1, 3), (4, 6, 10, 8), (0, 2, 6, 4), (4, 5, 1, 0), (2, 3, 7, 6), (3, 1, 5, 7), (8, 10, 14, 12), (6, 7, 11, 10), (7, 5, 9, 11), (8, 9, 5, 4), (12, 13, 9, 8), (10, 11, 15, 14), (11, 9, 13, 15), (16, 18, 22, 20), (16, 17, 79, 80), (20, 22, 26, 24), (20, 21, 17, 16), (18, 19, 23, 22), (19, 17, 21, 23), (24, 26, 30, 28), (22, 23, 27, 26), (23, 21, 25, 27), (24, 25, 21, 20), (28, 30, 34, 32), (28, 29, 25, 24), (26, 27, 31, 30), (27, 25, 29, 31), (32, 34, 38, 36), (32, 33, 29, 28), (30, 31, 35, 34), (31, 29, 33, 35), (36, 38, 42, 40), (35, 33, 37, 39), (36, 37, 33, 32), (34, 35, 39, 38), (40, 42, 46, 44), (39, 37, 41, 43), (40, 41, 37, 36), (38, 39, 43, 42), (44, 46, 50, 48), (44, 45, 41, 40), (42, 43, 47, 46), (43, 41, 45, 47), (48, 50, 54, 52), (46, 47, 51, 50), (47, 45, 49, 51), (48, 49, 45, 44), (52, 54, 58, 56), (52, 53, 49, 48), (50, 51, 55, 54), (51, 49, 53, 55), (56, 58, 62, 60), (56, 57, 53, 52), (54, 55, 59, 58), (55, 53, 57, 59), (60, 62, 66, 64), (59, 57, 61, 63), (60, 61, 57, 56), (58, 59, 63, 62), (64, 66, 70, 68), (64, 65, 61, 60), (62, 63, 67, 66), (63, 61, 65, 67), (66, 67, 71, 70), (67, 65, 69, 71), (68, 69, 65, 64), (68, 70, 72), (72, 69, 68), (70, 71, 72), (71, 69, 72), (80, 79, 74, 73), (80, 78, 18, 16), (86, 88, 84, 82), (85, 86, 82, 81), (83, 84, 88, 87), (87, 85, 81, 83), (78, 77, 19, 18), (77, 79, 17, 19), (75, 73, 74, 76), (76, 74, 79, 77), (75, 76, 77, 78), (73, 75, 78, 80), (158, 157, 189, 190), (94, 92, 90, 89), (91, 92, 94, 93), (183, 182, 214, 215), (120, 118, 166, 167), (93, 94, 96, 95), (176, 175, 207, 208), (148, 146, 180, 181), (95, 96, 98, 97), (169, 168, 200, 201), (98, 96, 155, 156), (97, 98, 100, 99), (162, 161, 193, 194), (112, 110, 162, 163), (99, 100, 102, 101), (155, 89, 185, 187), (126, 124, 169, 170), (101, 102, 104, 103), (180, 179, 211, 212), (140, 138, 176, 177), (103, 104, 106, 105), (173, 172, 204, 205), (154, 152, 183, 184), (105, 106, 108, 107), (166, 165, 197, 198), (92, 154, 184, 90), (107, 108, 110, 109), (159, 158, 190, 191), (104, 102, 158, 159), (109, 110, 112, 111), (184, 183, 215, 216), (118, 116, 165, 166), (111, 112, 114, 113), (177, 176, 208, 209), (132, 130, 172, 173), (113, 114, 116, 115), (170, 169, 201, 202), (146, 144, 179, 180), (115, 116, 118, 117), (163, 162, 194, 195), (96, 94, 89, 155), (117, 118, 120, 119), (156, 155, 187, 188), (110, 108, 161, 162), (119, 120, 122, 121), (181, 180, 212, 213), (124, 122, 168, 169), (121, 122, 124, 123), (174, 173, 205, 206), (138, 136, 175, 176), (123, 124, 126, 125), (167, 166, 198, 199), (152, 150, 182, 183), (125, 126, 128, 127), (160, 159, 191, 192), (102, 100, 157, 158), (127, 128, 130, 129), (178, 177, 209, 210), (116, 114, 164, 165), (129, 130, 132, 131), (171, 170, 202, 203), (130, 128, 171, 172), (131, 132, 134, 133), (90, 184, 216, 186), (144, 142, 178, 179), (133, 134, 136, 135), (164, 163, 195, 196), (108, 106, 160, 161), (135, 136, 138, 137), (157, 156, 188, 189), (122, 120, 167, 168), (137, 138, 140, 139), (182, 181, 213, 214), (136, 134, 174, 175), (139, 140, 142, 141), (175, 174, 206, 207), (150, 148, 181, 182), (141, 142, 144, 143), (168, 167, 199, 200), (100, 98, 156, 157), (143, 144, 146, 145), (161, 160, 192, 193), (114, 112, 163, 164), (145, 146, 148, 147), (216, 215, 247, 248), (128, 126, 170, 171), (147, 148, 150, 149), (106, 104, 159, 160), (89, 90, 186, 185), (149, 150, 152, 151), (142, 140, 177, 178), (153, 154, 92, 91), (151, 152, 154, 153), (165, 164, 196, 197), (134, 132, 173, 174), (153, 91, 279, 280), (172, 171, 203, 204), (179, 178, 210, 211), (187, 185, 217, 219), (190, 189, 221, 222), (193, 192, 224, 225), (196, 195, 227, 228), (199, 198, 230, 231), (202, 201, 233, 234), (205, 204, 236, 237), (208, 207, 239, 240), (211, 210, 242, 243), (214, 213, 245, 246), (186, 216, 248, 218), (188, 187, 219, 220), (191, 190, 222, 223), (194, 193, 225, 226), (197, 196, 228, 229), (200, 199, 231, 232), (203, 202, 234, 235), (206, 205, 237, 238), (209, 208, 240, 241), (212, 211, 243, 244), (215, 214, 246, 247), (185, 186, 218, 217), (189, 188, 220, 221), (192, 191, 223, 224), (195, 194, 226, 227), (198, 197, 229, 230), (201, 200, 232, 233), (204, 203, 235, 236), (207, 206, 238, 239), (210, 209, 241, 242), (213, 212, 244, 245), (256, 255, 287, 288), (259, 258, 290, 291), (262, 261, 293, 294), (265, 264, 296, 297), (268, 267, 299, 300), (271, 270, 302, 303), (274, 273, 305, 306), (277, 276, 308, 309), (280, 279, 311, 312), (251, 250, 282, 283), (254, 253, 285, 286), (257, 256, 288, 289), (260, 259, 291, 292), (263, 262, 294, 295), (266, 265, 297, 298), (269, 268, 300, 301), (272, 271, 303, 304), (275, 274, 306, 307), (278, 277, 309, 310), (249, 280, 312, 281), (252, 251, 283, 284), (255, 254, 286, 287), (258, 257, 289, 290), (261, 260, 292, 293), (264, 263, 295, 296), (267, 266, 298, 299), (270, 269, 301, 302), (273, 272, 304, 305), (276, 275, 307, 308), (282, 281, 313, 314), (103, 105, 272, 273), (91, 93, 278, 279), (117, 119, 265, 266), (131, 133, 258, 259), (145, 147, 251, 252), (95, 97, 276, 277), (109, 111, 269, 270), (123, 125, 262, 263), (137, 139, 255, 256), (151, 153, 280, 249), (101, 103, 273, 274), (115, 117, 266, 267), (129, 131, 259, 260), (143, 145, 252, 253), (93, 95, 277, 278), (107, 109, 270, 271), (121, 123, 263, 264), (135, 137, 256, 257), (149, 151, 249, 250), (99, 101, 274, 275), (113, 115, 267, 268), (127, 129, 260, 261), (141, 143, 253, 254), (105, 107, 271, 272), (119, 121, 264, 265), (133, 135, 257, 258), (147, 149, 250, 251), (97, 99, 275, 276), (111, 113, 268, 269), (125, 127, 261, 262), (139, 141, 254, 255), (279, 278, 310, 311), (253, 252, 284, 285), (250, 249, 281, 282), (327, 326, 358, 359), (308, 307, 339, 340), (285, 284, 316, 317), (288, 287, 319, 320), (291, 290, 322, 323), (294, 293, 325, 326), (297, 296, 328, 329), (300, 299, 331, 332), (303, 302, 334, 335), (306, 305, 337, 338), (312, 311, 343, 344), (310, 309, 341, 342), (283, 282, 314, 315), (286, 285, 317, 318), (289, 288, 320, 321), (292, 291, 323, 324), (295, 294, 326, 327), (298, 297, 329, 330), (301, 300, 332, 333), (304, 303, 335, 336), (307, 306, 338, 339), (281, 312, 344, 313), (309, 308, 340, 341), (284, 283, 315, 316), (287, 286, 318, 319), (290, 289, 321, 322), (293, 292, 324, 325), (296, 295, 327, 328), (299, 298, 330, 331), (302, 301, 333, 334), (305, 304, 336, 337), (311, 310, 342, 343), (356, 355, 387, 388), (330, 329, 361, 362), (341, 340, 372, 373), (313, 344, 376, 345), (316, 315, 347, 348), (332, 331, 363, 364), (319, 318, 350, 351), (335, 334, 366, 367), (322, 321, 353, 354), (338, 337, 369, 370), (325, 324, 356, 357), (328, 327, 359, 360), (331, 330, 362, 363), (343, 342, 374, 375), (340, 339, 371, 372), (314, 313, 345, 346), (317, 316, 348, 349), (333, 332, 364, 365), (320, 319, 351, 352), (336, 335, 367, 368), (323, 322, 354, 355), (339, 338, 370, 371), (326, 325, 357, 358), (329, 328, 360, 361), (342, 341, 373, 374), (344, 343, 375, 376), (315, 314, 346, 347), (318, 317, 349, 350), (334, 333, 365, 366), (321, 320, 352, 353), (337, 336, 368, 369), (324, 323, 355, 356), (407, 406, 405, 404, 403, 402, 401, 400, 399, 398, 397, 396, 395, 394, 393, 392, 391, 390, 389, 388, 387, 386, 385, 384, 383, 382, 381, 380, 379, 378, 377, 408), (359, 358, 390, 391), (362, 361, 393, 394), (365, 364, 396, 397), (368, 367, 399, 400), (371, 370, 402, 403), (373, 372, 404, 405), (345, 376, 408, 377), (348, 347, 379, 380), (351, 350, 382, 383), (354, 353, 385, 386), (357, 356, 388, 389), (360, 359, 391, 392), (363, 362, 394, 395), (366, 365, 397, 398), (369, 368, 400, 401), (375, 374, 406, 407), (372, 371, 403, 404), (346, 345, 377, 378), (349, 348, 380, 381), (352, 351, 383, 384), (355, 354, 386, 387), (358, 357, 389, 390), (361, 360, 392, 393), (364, 363, 395, 396), (367, 366, 398, 399), (370, 369, 401, 402), (374, 373, 405, 406), (376, 375, 407, 408), (347, 346, 378, 379), (350, 349, 381, 382), (353, 352, 384, 385), (415, 417, 413, 411), (414, 415, 411, 410), (412, 413, 417, 416), (416, 414, 410, 412), (425, 427, 423, 421), (420, 421, 419, 418), (424, 425, 421, 420), (422, 423, 427, 426), (426, 424, 420, 422), (434, 436, 432, 430), (433, 434, 430, 429), (431, 432, 436, 435), (435, 433, 429, 431), (12, 14, 419, 428), (428, 409, 13, 12), (14, 15, 418, 419), (15, 13, 409, 418), (82, 84, 17, 409), (83, 81, 428, 16), (81, 82, 409, 428), (16, 17, 84, 83), (411, 413, 19, 418), (412, 410, 409, 17), (410, 411, 418, 409), (17, 19, 413, 412), (421, 423, 18, 419), (422, 420, 418, 19), (19, 18, 423, 422), (430, 432, 16, 428), (431, 429, 419, 18), (429, 430, 428, 419), (18, 16, 432, 431)])
me_plane.materials.append(mat_material_002)
me_plane.use_remesh_preserve_volume = False
me_plane.use_remesh_preserve_attributes = False
me_plane.use_mirror_vertex_groups = False
me_plane.update()

# ---- objects
ob_sun = bpy.data.objects.new('Sun', light_sun)
ob_plane_002 = bpy.data.objects.new('Plane.002', me_plane_002)
ob_plane_001 = bpy.data.objects.new('Plane.001', me_plane_001)
ob_plane = bpy.data.objects.new('Plane', me_plane)
ob_lamp = bpy.data.objects.new('Lamp', light_lamp)
ob_camera = bpy.data.objects.new('Camera', cam_camera)

# ---- transforms, parenting, visibility, modifiers, constraints
ob_sun.location = (0.03334, 0.06428, 5.42)
ob_sun.lineart.crease_threshold = 0.0
ob_plane_002.location = (0.0, 0.0, 4.256)
ob_plane_002.scale = (0.2045, 0.2045, 0.2045)
ob_plane_002.lineart.crease_threshold = 0.0
ob_plane_001.location = (0.0, 0.0, 4.256)
ob_plane_001.scale = (0.2045, 0.2045, 0.2045)
ob_plane_001.lineart.crease_threshold = 0.0
ob_plane.location = (0.0, 0.0, 4.256)
ob_plane.scale = (0.2045, 0.2045, 0.2045)
ob_plane.lineart.crease_threshold = 0.0
ob_lamp.location = (4.076, 1.005, 9.228)
ob_lamp.rotation_euler = (0.6503, 0.05522, 1.866)
ob_lamp.lock_rotations_4d = False
ob_lamp.empty_display_type = 'ARROWS'
ob_lamp.color = (0.0, 0.0, 0.0, 0.0)
ob_lamp.lineart.crease_threshold = 0.0
ob_camera.location = (6.304, -5.783, 8.07)
ob_camera.rotation_euler = (1.109, 0.01082, 0.8149)
ob_camera.lock_rotations_4d = False
ob_camera.empty_display_type = 'ARROWS'
ob_camera.color = (0.0, 0.0, 0.0, 0.0)
ob_camera.display_type = 'WIRE'
ob_camera.lineart.crease_threshold = 0.0

# ---- collection membership
col_collection_1.objects.link(ob_sun)
col_collection_1.objects.link(ob_plane_002)
col_collection_1.objects.link(ob_plane_001)
col_collection_1.objects.link(ob_plane)
col_collection_1.objects.link(ob_lamp)
col_collection_1.objects.link(ob_camera)

# ---- scene / render settings (as saved in the file)
scene.camera = ob_camera
scene.frame_start = 1; scene.frame_end = 250; scene.frame_set(1)
scene.render.engine = 'BLENDER_EEVEE_NEXT'
scene.render.image_settings.color_mode = 'RGB'
scene.render.image_settings.compression = 90
scene.render.resolution_percentage = 50
scene.render.dither_intensity = 0.0
scene.render.bake_margin = 2
scene.render.bake_bias = 0.0
scene.cycles.use_denoising = False
scene.cycles.samples = 10
scene.cycles.sampling_pattern = 'TABULATED_SOBOL'
scene.cycles.light_sampling_threshold = 0.0
scene.cycles.use_adaptive_sampling = False
scene.cycles.use_light_tree = False
scene.cycles.blur_glossy = 0.0
scene.cycles.volume_bounces = 1
scene.cycles.pixel_filter_type = 'GAUSSIAN'
scene.cycles.sample_clamp_indirect = 0.0
scene.view_settings.view_transform = 'Standard'
bpy.context.view_layer.update()
